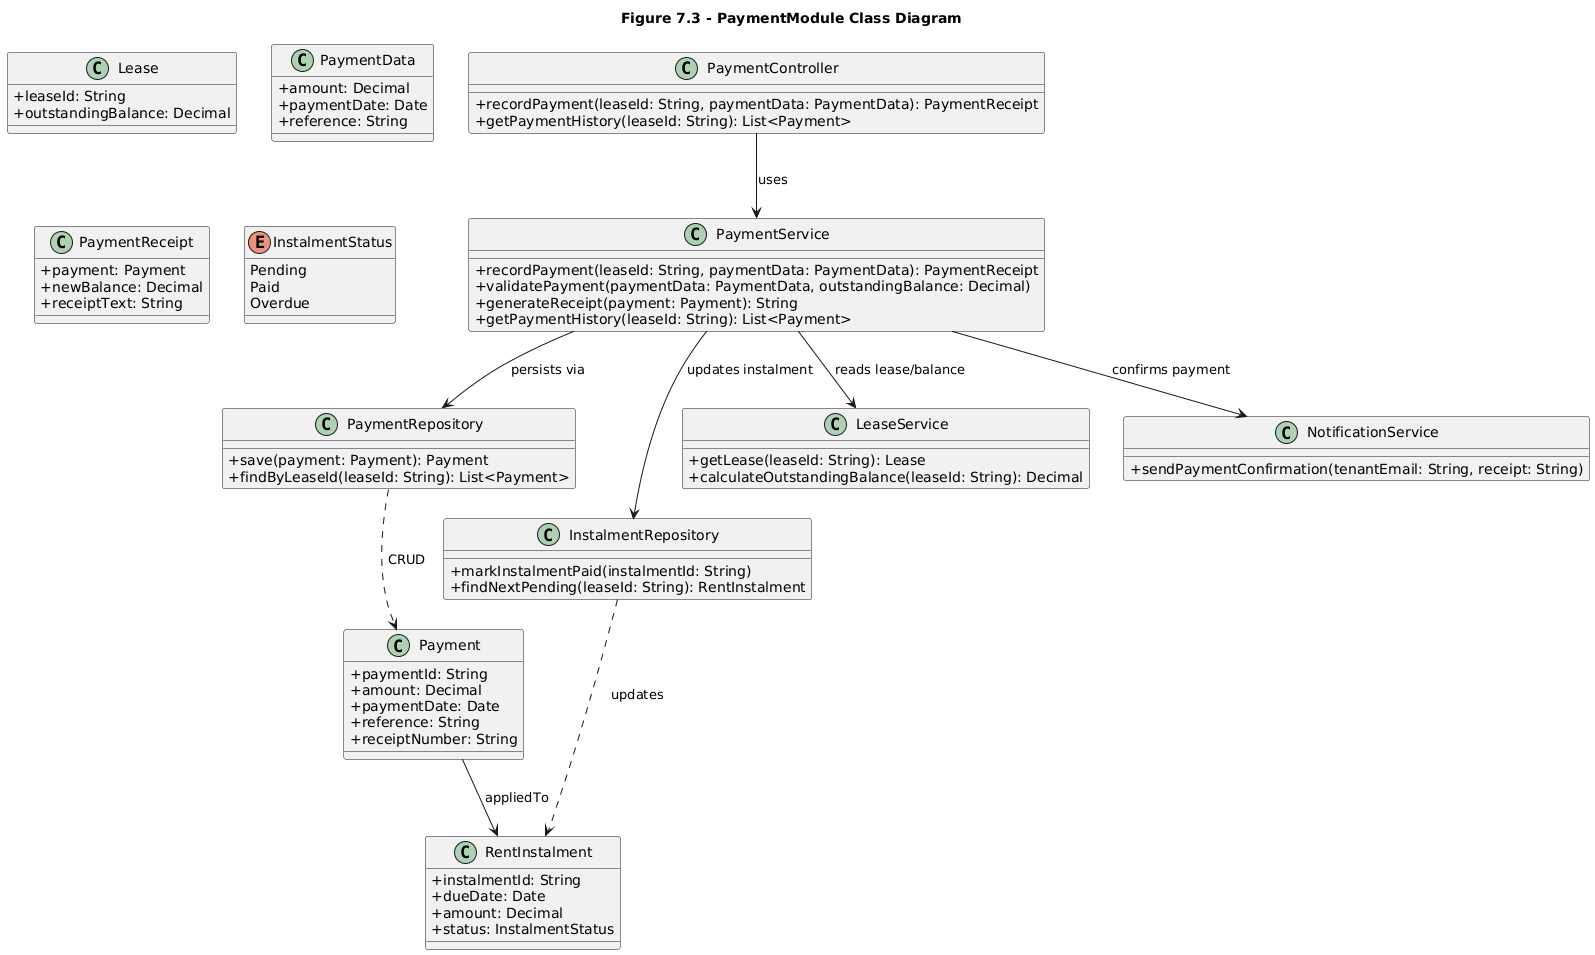

The diagram above was rendered by PlantUML. Its source (embedded in the PNG):
@startuml
title Figure 7.3 - PaymentModule Class Diagram
skinparam classAttributeIconSize 0

' ===== Controller =====
class PaymentController {
  +recordPayment(leaseId: String, paymentData: PaymentData): PaymentReceipt
  +getPaymentHistory(leaseId: String): List<Payment>
}

' ===== Service =====
class PaymentService {
  +recordPayment(leaseId: String, paymentData: PaymentData): PaymentReceipt
  +validatePayment(paymentData: PaymentData, outstandingBalance: Decimal)
  +generateReceipt(payment: Payment): String
  +getPaymentHistory(leaseId: String): List<Payment>
}

' ===== Repositories =====
class PaymentRepository {
  +save(payment: Payment): Payment
  +findByLeaseId(leaseId: String): List<Payment>
}

class InstalmentRepository {
  +markInstalmentPaid(instalmentId: String)
  +findNextPending(leaseId: String): RentInstalment
}

' ===== Minimal collaborators (used in SD-03) =====
class LeaseService {
  +getLease(leaseId: String): Lease
  +calculateOutstandingBalance(leaseId: String): Decimal
}

class NotificationService {
  +sendPaymentConfirmation(tenantEmail: String, receipt: String)
}

' ===== Entities / DTOs =====
class Payment {
  +paymentId: String
  +amount: Decimal
  +paymentDate: Date
  +reference: String
  +receiptNumber: String
}

class RentInstalment {
  +instalmentId: String
  +dueDate: Date
  +amount: Decimal
  +status: InstalmentStatus
}

class Lease {
  +leaseId: String
  +outstandingBalance: Decimal
}

class PaymentData {
  +amount: Decimal
  +paymentDate: Date
  +reference: String
}

class PaymentReceipt {
  +payment: Payment
  +newBalance: Decimal
  +receiptText: String
}

enum InstalmentStatus {
  Pending
  Paid
  Overdue
}

' ===== Relationships =====
PaymentController --> PaymentService : uses

PaymentService --> LeaseService : reads lease/balance
PaymentService --> PaymentRepository : persists via
PaymentService --> InstalmentRepository : updates instalment
PaymentService --> NotificationService : confirms payment

PaymentRepository ..> Payment : CRUD
InstalmentRepository ..> RentInstalment : updates

Payment --> RentInstalment : appliedTo
@enduml